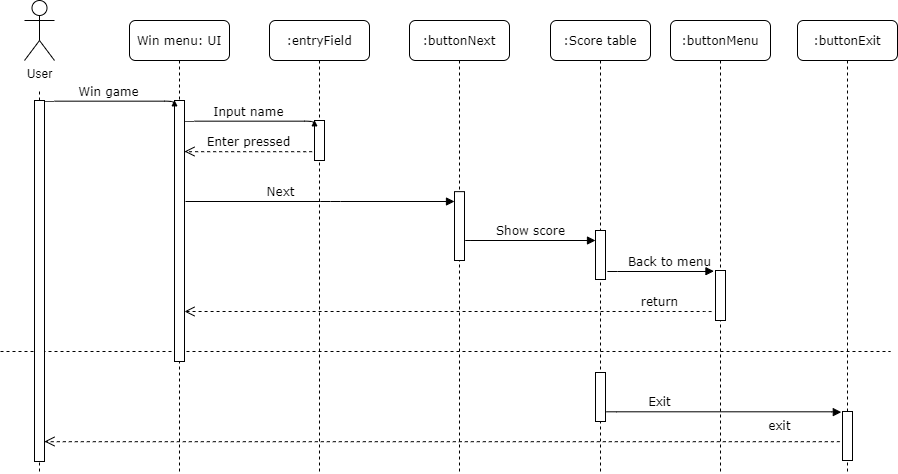

The diagram above was exported from draw.io. Its source (the exported page's mxGraphModel, read from the mxfile embedded in the PNG):
<mxGraphModel dx="1730" dy="1022" grid="1" gridSize="10" guides="1" tooltips="1" connect="1" arrows="1" fold="1" page="1" pageScale="1" pageWidth="827" pageHeight="1169" math="0" shadow="0">
  <root>
    <mxCell id="0" />
    <mxCell id="1" parent="0" />
    <mxCell id="5oZ1idAoIEOfA9_rG4AP-1" value=":entryField" style="shape=umlLifeline;perimeter=lifelinePerimeter;whiteSpace=wrap;html=1;container=1;collapsible=0;recursiveResize=0;outlineConnect=0;rounded=1;shadow=0;comic=0;labelBackgroundColor=none;strokeWidth=1;fontFamily=Verdana;fontSize=12;align=center;" parent="1" vertex="1">
      <mxGeometry x="299" y="309" width="100" height="451" as="geometry" />
    </mxCell>
    <mxCell id="5oZ1idAoIEOfA9_rG4AP-2" value="" style="html=1;points=[];perimeter=orthogonalPerimeter;rounded=0;shadow=0;comic=0;labelBackgroundColor=none;strokeWidth=1;fontFamily=Verdana;fontSize=12;align=center;" parent="5oZ1idAoIEOfA9_rG4AP-1" vertex="1">
      <mxGeometry x="45" y="100" width="10" height="40" as="geometry" />
    </mxCell>
    <mxCell id="oBhiKQx70gJ2pxrSRNjj-8" value="" style="endArrow=none;dashed=1;html=1;" edge="1" parent="5oZ1idAoIEOfA9_rG4AP-1">
      <mxGeometry width="50" height="50" relative="1" as="geometry">
        <mxPoint x="-269" y="331" as="sourcePoint" />
        <mxPoint x="621" y="331" as="targetPoint" />
      </mxGeometry>
    </mxCell>
    <mxCell id="5oZ1idAoIEOfA9_rG4AP-5" value=":buttonNext" style="shape=umlLifeline;perimeter=lifelinePerimeter;whiteSpace=wrap;html=1;container=1;collapsible=0;recursiveResize=0;outlineConnect=0;rounded=1;shadow=0;comic=0;labelBackgroundColor=none;strokeWidth=1;fontFamily=Verdana;fontSize=12;align=center;" parent="1" vertex="1">
      <mxGeometry x="439" y="309" width="100" height="451" as="geometry" />
    </mxCell>
    <mxCell id="5oZ1idAoIEOfA9_rG4AP-6" value="" style="html=1;points=[];perimeter=orthogonalPerimeter;rounded=0;shadow=0;comic=0;labelBackgroundColor=none;strokeWidth=1;fontFamily=Verdana;fontSize=12;align=center;" parent="5oZ1idAoIEOfA9_rG4AP-5" vertex="1">
      <mxGeometry x="45" y="171.14" width="10" height="68.86" as="geometry" />
    </mxCell>
    <mxCell id="5oZ1idAoIEOfA9_rG4AP-8" value="Win menu: UI" style="shape=umlLifeline;perimeter=lifelinePerimeter;whiteSpace=wrap;html=1;container=0;collapsible=0;recursiveResize=0;outlineConnect=0;rounded=1;shadow=0;comic=0;labelBackgroundColor=none;strokeWidth=1;fontFamily=Verdana;fontSize=12;align=center;" parent="1" vertex="1">
      <mxGeometry x="159" y="309" width="100" height="451" as="geometry" />
    </mxCell>
    <mxCell id="5oZ1idAoIEOfA9_rG4AP-12" value="Input name" style="html=1;verticalAlign=bottom;endArrow=block;entryX=0;entryY=0;labelBackgroundColor=none;fontFamily=Verdana;fontSize=12;edgeStyle=elbowEdgeStyle;elbow=vertical;" parent="1" edge="1">
      <mxGeometry relative="1" as="geometry">
        <mxPoint x="214" y="409" as="sourcePoint" />
        <mxPoint x="344" y="409" as="targetPoint" />
      </mxGeometry>
    </mxCell>
    <mxCell id="5oZ1idAoIEOfA9_rG4AP-14" value="User" style="shape=umlActor;verticalLabelPosition=bottom;verticalAlign=top;html=1;" parent="1" vertex="1">
      <mxGeometry x="54" y="289" width="30" height="60" as="geometry" />
    </mxCell>
    <mxCell id="5oZ1idAoIEOfA9_rG4AP-15" value="" style="html=1;points=[];perimeter=orthogonalPerimeter;rounded=0;shadow=0;comic=0;labelBackgroundColor=none;strokeWidth=1;fontFamily=Verdana;fontSize=12;align=center;" parent="1" vertex="1">
      <mxGeometry x="204" y="389" width="10" height="261" as="geometry" />
    </mxCell>
    <mxCell id="5oZ1idAoIEOfA9_rG4AP-16" value="" style="endArrow=none;dashed=1;html=1;" parent="1" source="5oZ1idAoIEOfA9_rG4AP-17" edge="1">
      <mxGeometry width="50" height="50" relative="1" as="geometry">
        <mxPoint x="99" y="879" as="sourcePoint" />
        <mxPoint x="69" y="379" as="targetPoint" />
      </mxGeometry>
    </mxCell>
    <mxCell id="5oZ1idAoIEOfA9_rG4AP-17" value="" style="html=1;points=[];perimeter=orthogonalPerimeter;" parent="1" vertex="1">
      <mxGeometry x="64" y="389" width="10" height="361" as="geometry" />
    </mxCell>
    <mxCell id="5oZ1idAoIEOfA9_rG4AP-18" value="" style="endArrow=none;dashed=1;html=1;" parent="1" target="5oZ1idAoIEOfA9_rG4AP-17" edge="1">
      <mxGeometry width="50" height="50" relative="1" as="geometry">
        <mxPoint x="69" y="760" as="sourcePoint" />
        <mxPoint x="99" y="379" as="targetPoint" />
      </mxGeometry>
    </mxCell>
    <mxCell id="5oZ1idAoIEOfA9_rG4AP-19" value="Win game" style="html=1;verticalAlign=bottom;endArrow=block;entryX=0;entryY=0;labelBackgroundColor=none;fontFamily=Verdana;fontSize=12;edgeStyle=elbowEdgeStyle;elbow=vertical;" parent="1" edge="1">
      <mxGeometry relative="1" as="geometry">
        <mxPoint x="74" y="389" as="sourcePoint" />
        <mxPoint x="204" y="389" as="targetPoint" />
      </mxGeometry>
    </mxCell>
    <mxCell id="5oZ1idAoIEOfA9_rG4AP-41" value=":Score table" style="shape=umlLifeline;perimeter=lifelinePerimeter;whiteSpace=wrap;html=1;container=1;collapsible=0;recursiveResize=0;outlineConnect=0;rounded=1;shadow=0;comic=0;labelBackgroundColor=none;strokeWidth=1;fontFamily=Verdana;fontSize=12;align=center;" parent="1" vertex="1">
      <mxGeometry x="580" y="309" width="100" height="451" as="geometry" />
    </mxCell>
    <mxCell id="5oZ1idAoIEOfA9_rG4AP-42" value="" style="html=1;points=[];perimeter=orthogonalPerimeter;rounded=0;shadow=0;comic=0;labelBackgroundColor=none;strokeWidth=1;fontFamily=Verdana;fontSize=12;align=center;" parent="5oZ1idAoIEOfA9_rG4AP-41" vertex="1">
      <mxGeometry x="45" y="210" width="10" height="49" as="geometry" />
    </mxCell>
    <mxCell id="oBhiKQx70gJ2pxrSRNjj-7" value="" style="html=1;points=[];perimeter=orthogonalPerimeter;rounded=0;shadow=0;comic=0;labelBackgroundColor=none;strokeWidth=1;fontFamily=Verdana;fontSize=12;align=center;" vertex="1" parent="5oZ1idAoIEOfA9_rG4AP-41">
      <mxGeometry x="45" y="352" width="10" height="49" as="geometry" />
    </mxCell>
    <mxCell id="5oZ1idAoIEOfA9_rG4AP-45" value="Show score" style="html=1;verticalAlign=bottom;endArrow=block;labelBackgroundColor=none;fontFamily=Verdana;fontSize=12;edgeStyle=elbowEdgeStyle;elbow=vertical;" parent="1" target="5oZ1idAoIEOfA9_rG4AP-42" edge="1">
      <mxGeometry x="0.1613" relative="1" as="geometry">
        <mxPoint x="510" y="529" as="sourcePoint" />
        <mxPoint x="600" y="518.5" as="targetPoint" />
        <Array as="points">
          <mxPoint x="490" y="529" />
        </Array>
        <mxPoint as="offset" />
      </mxGeometry>
    </mxCell>
    <mxCell id="5oZ1idAoIEOfA9_rG4AP-49" value="return" style="html=1;verticalAlign=bottom;endArrow=open;dashed=1;endSize=8;labelBackgroundColor=none;fontFamily=Verdana;fontSize=12;edgeStyle=elbowEdgeStyle;elbow=vertical;exitX=-0.4;exitY=0.823;exitDx=0;exitDy=0;exitPerimeter=0;" parent="1" edge="1" source="oBhiKQx70gJ2pxrSRNjj-3">
      <mxGeometry x="-0.8059" relative="1" as="geometry">
        <mxPoint x="214" y="600" as="targetPoint" />
        <Array as="points">
          <mxPoint x="740" y="600" />
        </Array>
        <mxPoint x="622.4000000000002" y="601.0000000000001" as="sourcePoint" />
        <mxPoint as="offset" />
      </mxGeometry>
    </mxCell>
    <mxCell id="5oZ1idAoIEOfA9_rG4AP-56" value="exit" style="html=1;verticalAlign=bottom;endArrow=open;dashed=1;endSize=8;labelBackgroundColor=none;fontFamily=Verdana;fontSize=12;edgeStyle=elbowEdgeStyle;elbow=vertical;exitX=-0.28;exitY=0.612;exitDx=0;exitDy=0;exitPerimeter=0;" parent="1" edge="1" source="oBhiKQx70gJ2pxrSRNjj-5">
      <mxGeometry x="-0.8507" y="-6" relative="1" as="geometry">
        <mxPoint x="74" y="730" as="targetPoint" />
        <Array as="points">
          <mxPoint x="194.60000000000002" y="730.2" />
        </Array>
        <mxPoint x="201.5999999999999" y="730.1000000000001" as="sourcePoint" />
        <mxPoint as="offset" />
      </mxGeometry>
    </mxCell>
    <mxCell id="oBhiKQx70gJ2pxrSRNjj-1" value="Enter pressed" style="html=1;verticalAlign=bottom;endArrow=open;dashed=1;endSize=8;labelBackgroundColor=none;fontFamily=Verdana;fontSize=12;edgeStyle=elbowEdgeStyle;elbow=vertical;exitX=-0.14;exitY=0.89;exitDx=0;exitDy=0;exitPerimeter=0;" edge="1" parent="1">
      <mxGeometry x="-0.0216" relative="1" as="geometry">
        <mxPoint x="214" y="440" as="targetPoint" />
        <Array as="points">
          <mxPoint x="334.6" y="440.20000000000005" />
        </Array>
        <mxPoint x="341.5999999999999" y="440.10000000000014" as="sourcePoint" />
        <mxPoint as="offset" />
      </mxGeometry>
    </mxCell>
    <mxCell id="5oZ1idAoIEOfA9_rG4AP-13" value="Next" style="html=1;verticalAlign=bottom;endArrow=block;labelBackgroundColor=none;fontFamily=Verdana;fontSize=12;edgeStyle=elbowEdgeStyle;elbow=vertical;" parent="1" edge="1">
      <mxGeometry x="-0.2937" relative="1" as="geometry">
        <mxPoint x="215" y="490" as="sourcePoint" />
        <mxPoint x="484" y="490" as="targetPoint" />
        <Array as="points">
          <mxPoint x="360" y="490" />
        </Array>
        <mxPoint as="offset" />
      </mxGeometry>
    </mxCell>
    <mxCell id="oBhiKQx70gJ2pxrSRNjj-2" value=":buttonMenu" style="shape=umlLifeline;perimeter=lifelinePerimeter;whiteSpace=wrap;html=1;container=1;collapsible=0;recursiveResize=0;outlineConnect=0;rounded=1;shadow=0;comic=0;labelBackgroundColor=none;strokeWidth=1;fontFamily=Verdana;fontSize=12;align=center;" vertex="1" parent="1">
      <mxGeometry x="700" y="309" width="100" height="451" as="geometry" />
    </mxCell>
    <mxCell id="oBhiKQx70gJ2pxrSRNjj-3" value="" style="html=1;points=[];perimeter=orthogonalPerimeter;rounded=0;shadow=0;comic=0;labelBackgroundColor=none;strokeWidth=1;fontFamily=Verdana;fontSize=12;align=center;" vertex="1" parent="oBhiKQx70gJ2pxrSRNjj-2">
      <mxGeometry x="45" y="250" width="10" height="50" as="geometry" />
    </mxCell>
    <mxCell id="oBhiKQx70gJ2pxrSRNjj-4" value=":buttonExit" style="shape=umlLifeline;perimeter=lifelinePerimeter;whiteSpace=wrap;html=1;container=1;collapsible=0;recursiveResize=0;outlineConnect=0;rounded=1;shadow=0;comic=0;labelBackgroundColor=none;strokeWidth=1;fontFamily=Verdana;fontSize=12;align=center;" vertex="1" parent="1">
      <mxGeometry x="827" y="309" width="100" height="451" as="geometry" />
    </mxCell>
    <mxCell id="oBhiKQx70gJ2pxrSRNjj-5" value="" style="html=1;points=[];perimeter=orthogonalPerimeter;rounded=0;shadow=0;comic=0;labelBackgroundColor=none;strokeWidth=1;fontFamily=Verdana;fontSize=12;align=center;" vertex="1" parent="oBhiKQx70gJ2pxrSRNjj-4">
      <mxGeometry x="45" y="391" width="10" height="49" as="geometry" />
    </mxCell>
    <mxCell id="oBhiKQx70gJ2pxrSRNjj-6" value="Back to menu" style="html=1;verticalAlign=bottom;endArrow=block;labelBackgroundColor=none;fontFamily=Verdana;fontSize=12;edgeStyle=elbowEdgeStyle;elbow=vertical;entryX=-0.153;entryY=0.014;entryDx=0;entryDy=0;entryPerimeter=0;exitX=1.189;exitY=0.836;exitDx=0;exitDy=0;exitPerimeter=0;" edge="1" parent="1" source="5oZ1idAoIEOfA9_rG4AP-42" target="oBhiKQx70gJ2pxrSRNjj-3">
      <mxGeometry x="0.1613" relative="1" as="geometry">
        <mxPoint x="650" y="560" as="sourcePoint" />
        <mxPoint x="740" y="560" as="targetPoint" />
        <Array as="points">
          <mxPoint x="630" y="560" />
        </Array>
        <mxPoint as="offset" />
      </mxGeometry>
    </mxCell>
    <mxCell id="oBhiKQx70gJ2pxrSRNjj-9" value="Exit" style="html=1;verticalAlign=bottom;endArrow=block;labelBackgroundColor=none;fontFamily=Verdana;fontSize=12;edgeStyle=elbowEdgeStyle;elbow=vertical;exitX=1.091;exitY=0.801;exitDx=0;exitDy=0;exitPerimeter=0;entryX=-0.119;entryY=0.013;entryDx=0;entryDy=0;entryPerimeter=0;" edge="1" parent="1" source="oBhiKQx70gJ2pxrSRNjj-7" target="oBhiKQx70gJ2pxrSRNjj-5">
      <mxGeometry x="-0.5398" relative="1" as="geometry">
        <mxPoint x="640.0000000000001" y="700.2639999999999" as="sourcePoint" />
        <mxPoint x="870" y="700" as="targetPoint" />
        <Array as="points">
          <mxPoint x="633.11" y="700.3" />
        </Array>
        <mxPoint as="offset" />
      </mxGeometry>
    </mxCell>
  </root>
</mxGraphModel>